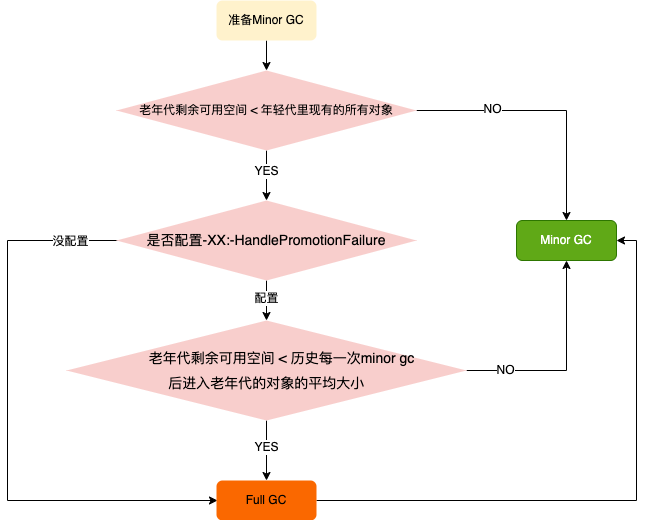

The diagram above was exported from draw.io. Its source (the exported page's mxGraphModel, read from the mxfile embedded in the PNG):
<mxGraphModel dx="954" dy="522" grid="1" gridSize="10" guides="1" tooltips="1" connect="1" arrows="1" fold="1" page="1" pageScale="1" pageWidth="1169" pageHeight="1654" math="0" shadow="0">
  <root>
    <mxCell id="0" />
    <mxCell id="1" parent="0" />
    <mxCell id="I5Op5bumXPULWBmfuNvq-6" value="" style="edgeStyle=orthogonalEdgeStyle;rounded=0;orthogonalLoop=1;jettySize=auto;html=1;" edge="1" parent="1" source="I5Op5bumXPULWBmfuNvq-1" target="I5Op5bumXPULWBmfuNvq-2">
      <mxGeometry relative="1" as="geometry" />
    </mxCell>
    <mxCell id="I5Op5bumXPULWBmfuNvq-1" value="准备Minor GC" style="rounded=1;whiteSpace=wrap;html=1;fillColor=#fff2cc;strokeColor=none;" vertex="1" parent="1">
      <mxGeometry x="320" y="110" width="100" height="40" as="geometry" />
    </mxCell>
    <mxCell id="I5Op5bumXPULWBmfuNvq-7" value="" style="edgeStyle=orthogonalEdgeStyle;rounded=0;orthogonalLoop=1;jettySize=auto;html=1;" edge="1" parent="1" source="I5Op5bumXPULWBmfuNvq-2" target="I5Op5bumXPULWBmfuNvq-3">
      <mxGeometry relative="1" as="geometry" />
    </mxCell>
    <mxCell id="I5Op5bumXPULWBmfuNvq-8" value="YES" style="edgeLabel;html=1;align=center;verticalAlign=middle;resizable=0;points=[];" vertex="1" connectable="0" parent="I5Op5bumXPULWBmfuNvq-7">
      <mxGeometry x="-0.2" y="-1" relative="1" as="geometry">
        <mxPoint as="offset" />
      </mxGeometry>
    </mxCell>
    <mxCell id="I5Op5bumXPULWBmfuNvq-17" style="edgeStyle=orthogonalEdgeStyle;rounded=0;orthogonalLoop=1;jettySize=auto;html=1;" edge="1" parent="1" source="I5Op5bumXPULWBmfuNvq-2" target="I5Op5bumXPULWBmfuNvq-16">
      <mxGeometry relative="1" as="geometry" />
    </mxCell>
    <mxCell id="I5Op5bumXPULWBmfuNvq-18" value="NO" style="edgeLabel;html=1;align=center;verticalAlign=middle;resizable=0;points=[];" vertex="1" connectable="0" parent="I5Op5bumXPULWBmfuNvq-17">
      <mxGeometry x="-0.4231" y="2" relative="1" as="geometry">
        <mxPoint as="offset" />
      </mxGeometry>
    </mxCell>
    <mxCell id="I5Op5bumXPULWBmfuNvq-2" value="老年代剩余可用空间 &amp;lt;&amp;nbsp;年轻代里现有的所有对象" style="rhombus;whiteSpace=wrap;html=1;fillColor=#f8cecc;strokeColor=none;" vertex="1" parent="1">
      <mxGeometry x="220" y="180" width="300" height="80" as="geometry" />
    </mxCell>
    <mxCell id="I5Op5bumXPULWBmfuNvq-9" value="" style="edgeStyle=orthogonalEdgeStyle;rounded=0;orthogonalLoop=1;jettySize=auto;html=1;" edge="1" parent="1" source="I5Op5bumXPULWBmfuNvq-3" target="I5Op5bumXPULWBmfuNvq-4">
      <mxGeometry relative="1" as="geometry" />
    </mxCell>
    <mxCell id="I5Op5bumXPULWBmfuNvq-10" value="配置" style="edgeLabel;html=1;align=center;verticalAlign=middle;resizable=0;points=[];" vertex="1" connectable="0" parent="I5Op5bumXPULWBmfuNvq-9">
      <mxGeometry x="-0.15" y="-1" relative="1" as="geometry">
        <mxPoint as="offset" />
      </mxGeometry>
    </mxCell>
    <mxCell id="I5Op5bumXPULWBmfuNvq-13" style="edgeStyle=orthogonalEdgeStyle;rounded=0;orthogonalLoop=1;jettySize=auto;html=1;entryX=0;entryY=0.75;entryDx=0;entryDy=0;exitX=0;exitY=0.5;exitDx=0;exitDy=0;" edge="1" parent="1">
      <mxGeometry relative="1" as="geometry">
        <mxPoint x="221" y="350" as="sourcePoint" />
        <mxPoint x="321" y="610" as="targetPoint" />
        <Array as="points">
          <mxPoint x="111" y="350" />
          <mxPoint x="111" y="610" />
        </Array>
      </mxGeometry>
    </mxCell>
    <mxCell id="I5Op5bumXPULWBmfuNvq-15" value="没配置" style="edgeLabel;html=1;align=center;verticalAlign=middle;resizable=0;points=[];" vertex="1" connectable="0" parent="I5Op5bumXPULWBmfuNvq-13">
      <mxGeometry x="-0.8333" y="3" relative="1" as="geometry">
        <mxPoint y="-3" as="offset" />
      </mxGeometry>
    </mxCell>
    <mxCell id="I5Op5bumXPULWBmfuNvq-3" value="&lt;div style=&quot;line-height: 1.75; font-size: 14px; text-align: left;&quot;&gt;是否配置-XX:-HandlePromotionFailure&lt;/div&gt;" style="rhombus;whiteSpace=wrap;html=1;fillColor=#f8cecc;strokeColor=none;" vertex="1" parent="1">
      <mxGeometry x="220" y="310" width="300" height="80" as="geometry" />
    </mxCell>
    <mxCell id="I5Op5bumXPULWBmfuNvq-11" value="" style="edgeStyle=orthogonalEdgeStyle;rounded=0;orthogonalLoop=1;jettySize=auto;html=1;" edge="1" parent="1" source="I5Op5bumXPULWBmfuNvq-4" target="I5Op5bumXPULWBmfuNvq-5">
      <mxGeometry relative="1" as="geometry" />
    </mxCell>
    <mxCell id="I5Op5bumXPULWBmfuNvq-12" value="YES" style="edgeLabel;html=1;align=center;verticalAlign=middle;resizable=0;points=[];" vertex="1" connectable="0" parent="I5Op5bumXPULWBmfuNvq-11">
      <mxGeometry x="-0.1333" y="-1" relative="1" as="geometry">
        <mxPoint as="offset" />
      </mxGeometry>
    </mxCell>
    <mxCell id="I5Op5bumXPULWBmfuNvq-19" style="edgeStyle=orthogonalEdgeStyle;rounded=0;orthogonalLoop=1;jettySize=auto;html=1;entryX=0.5;entryY=1;entryDx=0;entryDy=0;" edge="1" parent="1" source="I5Op5bumXPULWBmfuNvq-4" target="I5Op5bumXPULWBmfuNvq-16">
      <mxGeometry relative="1" as="geometry" />
    </mxCell>
    <mxCell id="I5Op5bumXPULWBmfuNvq-21" value="NO" style="edgeLabel;html=1;align=center;verticalAlign=middle;resizable=0;points=[];" vertex="1" connectable="0" parent="I5Op5bumXPULWBmfuNvq-19">
      <mxGeometry x="-0.6381" y="1" relative="1" as="geometry">
        <mxPoint as="offset" />
      </mxGeometry>
    </mxCell>
    <mxCell id="I5Op5bumXPULWBmfuNvq-4" value="&lt;div style=&quot;line-height: 1.75; font-size: 14px; text-align: left;&quot;&gt;&amp;nbsp; &amp;nbsp; &amp;nbsp; &amp;nbsp; 老年代剩余可用空间 &amp;lt; 历史每一次minor gc&lt;/div&gt;&lt;div style=&quot;line-height: 1.75; text-align: left;&quot;&gt;&lt;span style=&quot;font-size: 14px;&quot;&gt;&amp;nbsp; &amp;nbsp; &amp;nbsp; &amp;nbsp; &amp;nbsp; &amp;nbsp; &amp;nbsp;后进入老年代的对&lt;/span&gt;&lt;font style=&quot;font-size: 14px;&quot;&gt;象的平均大小&lt;/font&gt;&lt;/div&gt;" style="rhombus;whiteSpace=wrap;html=1;fillColor=#f8cecc;strokeColor=none;" vertex="1" parent="1">
      <mxGeometry x="170" y="430" width="400" height="100" as="geometry" />
    </mxCell>
    <mxCell id="I5Op5bumXPULWBmfuNvq-22" style="edgeStyle=orthogonalEdgeStyle;rounded=0;orthogonalLoop=1;jettySize=auto;html=1;entryX=1;entryY=0.5;entryDx=0;entryDy=0;" edge="1" parent="1" source="I5Op5bumXPULWBmfuNvq-5" target="I5Op5bumXPULWBmfuNvq-16">
      <mxGeometry relative="1" as="geometry" />
    </mxCell>
    <mxCell id="I5Op5bumXPULWBmfuNvq-5" value="Full GC" style="rounded=1;whiteSpace=wrap;html=1;fillColor=#fa6800;strokeColor=none;fontColor=#000000;" vertex="1" parent="1">
      <mxGeometry x="320" y="590" width="100" height="40" as="geometry" />
    </mxCell>
    <mxCell id="I5Op5bumXPULWBmfuNvq-16" value="Minor GC" style="rounded=1;whiteSpace=wrap;html=1;fillColor=#60a917;strokeColor=#2D7600;fontColor=#ffffff;" vertex="1" parent="1">
      <mxGeometry x="620" y="330" width="100" height="40" as="geometry" />
    </mxCell>
  </root>
</mxGraphModel>